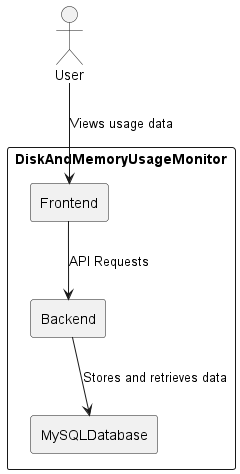

The diagram above was rendered by PlantUML. Its source (embedded in the PNG):
@startuml
!define RECTANGLE rectangle
!define ACTOR actor

ACTOR User
RECTANGLE DiskAndMemoryUsageMonitor {
    RECTANGLE Backend
    RECTANGLE Frontend
    RECTANGLE MySQLDatabase
}

User --> Frontend : Views usage data
Frontend --> Backend : API Requests
Backend --> MySQLDatabase : Stores and retrieves data
@enduml